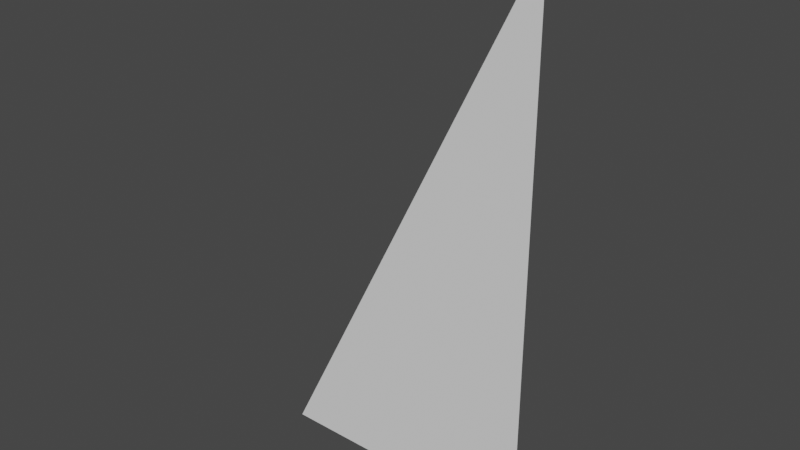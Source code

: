 # Source: slope_end_high_roof_sw.blend  (saved by Blender 2.80.75; exported with 4.5.12 LTS)
import bpy
from mathutils import Matrix  # noqa: F401  (used for matrix-valued properties, if any)

bpy.ops.wm.read_factory_settings(use_empty=True)
scene = bpy.context.scene
scene.name = 'Scene'

# ---- collections
col_collection = bpy.data.collections.new('Collection'); scene.collection.children.link(col_collection)

# ---- world
world_world = bpy.data.worlds.new('World'); scene.world = world_world
world_world.use_nodes = True; world_world.node_tree.nodes.clear()
_N = world_world.node_tree.nodes; _L = world_world.node_tree.links
n0 = _N.new('ShaderNodeOutputWorld'); n0.name = 'World Output'; n0.location = (300, 300)
n1 = _N.new('ShaderNodeBackground'); n1.name = 'Background'; n1.location = (10, 300)
n1.inputs[0].default_value = (0.05088, 0.05088, 0.05088, 1.0)
_L.new(n1.outputs[0], n0.inputs[0])
n0.is_active_output = True
world_world.color = (0.05088, 0.05088, 0.05088)
world_world.use_sun_shadow = False
world_world.sun_shadow_jitter_overblur = 0.0

# ---- meshes
me_plane = bpy.data.meshes.new('Plane')
me_plane.from_pydata([(0.5, -1.192e-07, 0.5), (0.0, -1.192e-07, -0.5), (0.5, -1.192e-07, -0.5)], [], [(0, 2, 1)])
_uv = me_plane.uv_layers.new(name='UVMap')
_uv.uv.foreach_set('vector', [0.0, 1.0, 0.0, 0.0, 1.0, 1.0])
me_plane.use_remesh_preserve_volume = False
me_plane.use_remesh_preserve_attributes = False
me_plane.use_mirror_vertex_groups = False
me_plane.update()

# ---- objects
ob_plane = bpy.data.objects.new('Plane', me_plane)

# ---- transforms, parenting, visibility, modifiers, constraints
ob_plane.location = (0.0, 0.0, 0.0)
ob_plane.lineart.crease_threshold = 0.0

# ---- collection membership
col_collection.objects.link(ob_plane)

# ---- scene / render settings (as saved in the file)
scene.frame_start = 1; scene.frame_end = 250; scene.frame_set(1)
scene.render.engine = 'BLENDER_EEVEE_NEXT'
scene.cycles.samples = 128
scene.cycles.sampling_pattern = 'TABULATED_SOBOL'
scene.cycles.use_adaptive_sampling = False
scene.cycles.use_light_tree = False
scene.view_settings.view_transform = 'Filmic'
bpy.context.view_layer.update()

# ---- added for rendering (the .blend has no active camera and no usable light): camera, sun
cam_auto = bpy.data.cameras.new('AutoCamera')
cam_auto.lens = 50.0
cam_auto.sensor_width = 36.0
cam_auto.clip_end = 1000.0
ob_auto_camera = bpy.data.objects.new('AutoCamera', cam_auto)
scene.collection.objects.link(ob_auto_camera)
ob_auto_camera.location = (1.28443, -1.24132, 0.827546)
ob_auto_camera.rotation_euler = (1.09748, -7.21219e-08, 0.694738)
scene.camera = ob_auto_camera
light_auto_sun = bpy.data.lights.new('AutoSun', 'SUN')
light_auto_sun.energy = 3.0
light_auto_sun.angle = 0.0523599
ob_auto_sun = bpy.data.objects.new('AutoSun', light_auto_sun)
scene.collection.objects.link(ob_auto_sun)
ob_auto_sun.rotation_euler = (0.872665, 0.174533, 0.523599)
bpy.context.view_layer.update()
